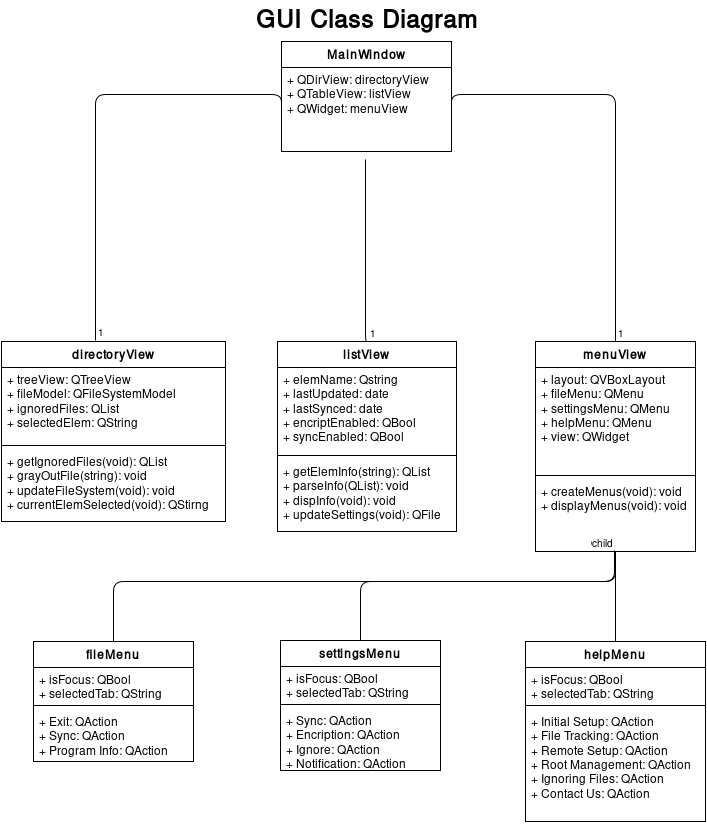

The diagram above was exported from draw.io. Its source (the exported page's mxGraphModel, read from the mxfile embedded in the PNG):
<mxGraphModel dx="1430" dy="770" grid="1" gridSize="10" guides="1" tooltips="1" connect="1" arrows="1" fold="1" page="1" pageScale="1" pageWidth="850" pageHeight="1100" background="#ffffff" math="0" shadow="0">
  <root>
    <mxCell id="0" />
    <mxCell id="1" parent="0" />
    <mxCell id="6811e900b734412d-1" value="MainWindow" style="swimlane;html=1;fontStyle=1;align=center;verticalAlign=top;childLayout=stackLayout;horizontal=1;startSize=26;horizontalStack=0;resizeParent=1;resizeLast=0;collapsible=1;marginBottom=0;swimlaneFillColor=#ffffff;" vertex="1" parent="1">
      <mxGeometry x="346" y="80" width="170" height="110" as="geometry" />
    </mxCell>
    <mxCell id="6811e900b734412d-2" value="+ QDirView: directoryView&lt;div&gt;+ QTableView: listView&lt;/div&gt;&lt;div&gt;+ QWidget: menuView&lt;/div&gt;" style="text;html=1;strokeColor=none;fillColor=none;align=left;verticalAlign=top;spacingLeft=4;spacingRight=4;whiteSpace=wrap;overflow=hidden;rotatable=0;points=[[0,0.5],[1,0.5]];portConstraint=eastwest;" vertex="1" parent="6811e900b734412d-1">
      <mxGeometry y="26" width="170" height="84" as="geometry" />
    </mxCell>
    <mxCell id="6811e900b734412d-3" value="directoryView" style="swimlane;html=1;fontStyle=1;align=center;verticalAlign=top;childLayout=stackLayout;horizontal=1;startSize=26;horizontalStack=0;resizeParent=1;resizeLast=0;collapsible=1;marginBottom=0;swimlaneFillColor=#ffffff;" vertex="1" parent="1">
      <mxGeometry x="66" y="380" width="224" height="180" as="geometry" />
    </mxCell>
    <mxCell id="6811e900b734412d-4" value="+ treeView:&amp;nbsp;QTreeView&lt;div&gt;+ fileModel:&amp;nbsp;&lt;span&gt;QFileSystemModel&lt;/span&gt;&lt;/div&gt;&lt;div&gt;+ ignoredFiles:&amp;nbsp;&lt;span&gt;QList&lt;/span&gt;&lt;/div&gt;&lt;div&gt;&lt;span&gt;+ selectedElem: QString&lt;/span&gt;&lt;/div&gt;" style="text;html=1;strokeColor=none;fillColor=none;align=left;verticalAlign=top;spacingLeft=4;spacingRight=4;whiteSpace=wrap;overflow=hidden;rotatable=0;points=[[0,0.5],[1,0.5]];portConstraint=eastwest;" vertex="1" parent="6811e900b734412d-3">
      <mxGeometry y="26" width="224" height="74" as="geometry" />
    </mxCell>
    <mxCell id="6811e900b734412d-5" value="" style="line;html=1;strokeWidth=1;fillColor=none;align=left;verticalAlign=middle;spacingTop=-1;spacingLeft=3;spacingRight=3;rotatable=0;labelPosition=right;points=[];portConstraint=eastwest;" vertex="1" parent="6811e900b734412d-3">
      <mxGeometry y="100" width="224" height="8" as="geometry" />
    </mxCell>
    <mxCell id="6811e900b734412d-6" value="+ getIgnoredFiles(void): QList&lt;div&gt;+ grayOutFile(string): void&lt;/div&gt;&lt;div&gt;+ updateFileSystem(void): void&lt;/div&gt;&lt;div&gt;+ currentElemSelected(void): QStirng&lt;/div&gt;" style="text;html=1;strokeColor=none;fillColor=none;align=left;verticalAlign=top;spacingLeft=4;spacingRight=4;whiteSpace=wrap;overflow=hidden;rotatable=0;points=[[0,0.5],[1,0.5]];portConstraint=eastwest;" vertex="1" parent="6811e900b734412d-3">
      <mxGeometry y="108" width="224" height="72" as="geometry" />
    </mxCell>
    <mxCell id="6811e900b734412d-7" value="menuView" style="swimlane;html=1;fontStyle=1;align=center;verticalAlign=top;childLayout=stackLayout;horizontal=1;startSize=26;horizontalStack=0;resizeParent=1;resizeLast=0;collapsible=1;marginBottom=0;swimlaneFillColor=#ffffff;" vertex="1" parent="1">
      <mxGeometry x="600" y="380" width="160" height="210" as="geometry" />
    </mxCell>
    <mxCell id="6811e900b734412d-8" value="+ layout: QVBoxLayout&lt;div&gt;+ fileMenu: QMenu&lt;/div&gt;&lt;div&gt;+ settingsMenu: QMenu&lt;/div&gt;&lt;div&gt;+ helpMenu: QMenu&lt;/div&gt;&lt;div&gt;+ view: QWidget&lt;/div&gt;" style="text;html=1;strokeColor=none;fillColor=none;align=left;verticalAlign=top;spacingLeft=4;spacingRight=4;whiteSpace=wrap;overflow=hidden;rotatable=0;points=[[0,0.5],[1,0.5]];portConstraint=eastwest;" vertex="1" parent="6811e900b734412d-7">
      <mxGeometry y="26" width="160" height="104" as="geometry" />
    </mxCell>
    <mxCell id="6811e900b734412d-9" value="" style="line;html=1;strokeWidth=1;fillColor=none;align=left;verticalAlign=middle;spacingTop=-1;spacingLeft=3;spacingRight=3;rotatable=0;labelPosition=right;points=[];portConstraint=eastwest;" vertex="1" parent="6811e900b734412d-7">
      <mxGeometry y="130" width="160" height="8" as="geometry" />
    </mxCell>
    <mxCell id="6811e900b734412d-10" value="+ createMenus(void): void&lt;div&gt;+ displayMenus(void): void&lt;/div&gt;" style="text;html=1;strokeColor=none;fillColor=none;align=left;verticalAlign=top;spacingLeft=4;spacingRight=4;whiteSpace=wrap;overflow=hidden;rotatable=0;points=[[0,0.5],[1,0.5]];portConstraint=eastwest;" vertex="1" parent="6811e900b734412d-7">
      <mxGeometry y="138" width="160" height="72" as="geometry" />
    </mxCell>
    <mxCell id="6811e900b734412d-11" value="listView" style="swimlane;html=1;fontStyle=1;align=center;verticalAlign=top;childLayout=stackLayout;horizontal=1;startSize=26;horizontalStack=0;resizeParent=1;resizeLast=0;collapsible=1;marginBottom=0;swimlaneFillColor=#ffffff;" vertex="1" parent="1">
      <mxGeometry x="342" y="380" width="179" height="190" as="geometry" />
    </mxCell>
    <mxCell id="6811e900b734412d-12" value="+ elemName: Qstring&lt;div&gt;+ lastUpdated: date&lt;/div&gt;&lt;div&gt;+ lastSynced: date&lt;/div&gt;&lt;div&gt;+ encriptEnabled: QBool&lt;/div&gt;&lt;div&gt;+ syncEnabled: QBool&lt;/div&gt;" style="text;html=1;strokeColor=none;fillColor=none;align=left;verticalAlign=top;spacingLeft=4;spacingRight=4;whiteSpace=wrap;overflow=hidden;rotatable=0;points=[[0,0.5],[1,0.5]];portConstraint=eastwest;" vertex="1" parent="6811e900b734412d-11">
      <mxGeometry y="26" width="179" height="84" as="geometry" />
    </mxCell>
    <mxCell id="6811e900b734412d-13" value="" style="line;html=1;strokeWidth=1;fillColor=none;align=left;verticalAlign=middle;spacingTop=-1;spacingLeft=3;spacingRight=3;rotatable=0;labelPosition=right;points=[];portConstraint=eastwest;" vertex="1" parent="6811e900b734412d-11">
      <mxGeometry y="110" width="179" height="8" as="geometry" />
    </mxCell>
    <mxCell id="6811e900b734412d-14" value="+ getElemInfo(string): QList&lt;div&gt;+ parseInfo(QList): void&lt;/div&gt;&lt;div&gt;+ dispInfo(void): void&lt;/div&gt;&lt;div&gt;+ updateSettings(void): QFile&lt;/div&gt;" style="text;html=1;strokeColor=none;fillColor=none;align=left;verticalAlign=top;spacingLeft=4;spacingRight=4;whiteSpace=wrap;overflow=hidden;rotatable=0;points=[[0,0.5],[1,0.5]];portConstraint=eastwest;" vertex="1" parent="6811e900b734412d-11">
      <mxGeometry y="118" width="179" height="72" as="geometry" />
    </mxCell>
    <mxCell id="16680af1cbdc40fd-1" value="" style="endArrow=none;endFill=0;html=1;edgeStyle=orthogonalEdgeStyle;align=left;verticalAlign=top;entryX=0;entryY=0.5;" edge="1" parent="1" target="6811e900b734412d-2">
      <mxGeometry x="-1" relative="1" as="geometry">
        <mxPoint x="160" y="379" as="sourcePoint" />
        <mxPoint x="320" y="379" as="targetPoint" />
        <Array as="points">
          <mxPoint x="160" y="133" />
        </Array>
      </mxGeometry>
    </mxCell>
    <mxCell id="16680af1cbdc40fd-2" value="1" style="resizable=0;html=1;align=left;verticalAlign=bottom;labelBackgroundColor=#ffffff;fontSize=10;" vertex="1" connectable="0" parent="16680af1cbdc40fd-1">
      <mxGeometry x="-1" relative="1" as="geometry" />
    </mxCell>
    <mxCell id="16680af1cbdc40fd-3" value="" style="endArrow=none;html=1;edgeStyle=orthogonalEdgeStyle;exitX=0.5;exitY=0;entryX=0.494;entryY=1.093;entryPerimeter=0;" edge="1" parent="1" source="6811e900b734412d-11" target="6811e900b734412d-2">
      <mxGeometry relative="1" as="geometry">
        <mxPoint x="390" y="340" as="sourcePoint" />
        <mxPoint x="550" y="340" as="targetPoint" />
        <Array as="points">
          <mxPoint x="430" y="380" />
        </Array>
      </mxGeometry>
    </mxCell>
    <mxCell id="16680af1cbdc40fd-4" value="1" style="resizable=0;html=1;align=left;verticalAlign=bottom;labelBackgroundColor=#ffffff;fontSize=10;" vertex="1" connectable="0" parent="16680af1cbdc40fd-3">
      <mxGeometry x="-1" relative="1" as="geometry" />
    </mxCell>
    <mxCell id="16680af1cbdc40fd-6" value="" style="endArrow=none;endFill=0;html=1;edgeStyle=orthogonalEdgeStyle;align=left;verticalAlign=top;exitX=0.5;exitY=0;entryX=1;entryY=0.5;" edge="1" parent="1" source="6811e900b734412d-7" target="6811e900b734412d-2">
      <mxGeometry x="-1" relative="1" as="geometry">
        <mxPoint x="600" y="320" as="sourcePoint" />
        <mxPoint x="680" y="110" as="targetPoint" />
        <Array as="points">
          <mxPoint x="680" y="133" />
        </Array>
      </mxGeometry>
    </mxCell>
    <mxCell id="16680af1cbdc40fd-7" value="1" style="resizable=0;html=1;align=left;verticalAlign=bottom;labelBackgroundColor=#ffffff;fontSize=10;" vertex="1" connectable="0" parent="16680af1cbdc40fd-6">
      <mxGeometry x="-1" relative="1" as="geometry" />
    </mxCell>
    <mxCell id="348234de4da55dd2-1" value="fileMenu" style="swimlane;html=1;fontStyle=1;align=center;verticalAlign=top;childLayout=stackLayout;horizontal=1;startSize=26;horizontalStack=0;resizeParent=1;resizeLast=0;collapsible=1;marginBottom=0;swimlaneFillColor=#ffffff;" vertex="1" parent="1">
      <mxGeometry x="98" y="680" width="160" height="120" as="geometry" />
    </mxCell>
    <mxCell id="348234de4da55dd2-2" value="+ isFocus: QBool&lt;div&gt;+ selectedTab: QString&lt;/div&gt;" style="text;html=1;strokeColor=none;fillColor=none;align=left;verticalAlign=top;spacingLeft=4;spacingRight=4;whiteSpace=wrap;overflow=hidden;rotatable=0;points=[[0,0.5],[1,0.5]];portConstraint=eastwest;" vertex="1" parent="348234de4da55dd2-1">
      <mxGeometry y="26" width="160" height="34" as="geometry" />
    </mxCell>
    <mxCell id="348234de4da55dd2-3" value="" style="line;html=1;strokeWidth=1;fillColor=none;align=left;verticalAlign=middle;spacingTop=-1;spacingLeft=3;spacingRight=3;rotatable=0;labelPosition=right;points=[];portConstraint=eastwest;" vertex="1" parent="348234de4da55dd2-1">
      <mxGeometry y="60" width="160" height="8" as="geometry" />
    </mxCell>
    <mxCell id="348234de4da55dd2-4" value="+ Exit: QAction&lt;div&gt;+ Sync: QAction&lt;/div&gt;&lt;div&gt;+ Program Info: QAction&lt;/div&gt;" style="text;html=1;strokeColor=none;fillColor=none;align=left;verticalAlign=top;spacingLeft=4;spacingRight=4;whiteSpace=wrap;overflow=hidden;rotatable=0;points=[[0,0.5],[1,0.5]];portConstraint=eastwest;" vertex="1" parent="348234de4da55dd2-1">
      <mxGeometry y="68" width="160" height="52" as="geometry" />
    </mxCell>
    <mxCell id="348234de4da55dd2-5" value="settingsMenu" style="swimlane;html=1;fontStyle=1;align=center;verticalAlign=top;childLayout=stackLayout;horizontal=1;startSize=26;horizontalStack=0;resizeParent=1;resizeLast=0;collapsible=1;marginBottom=0;swimlaneFillColor=#ffffff;" vertex="1" parent="1">
      <mxGeometry x="345" y="679" width="160" height="130" as="geometry" />
    </mxCell>
    <mxCell id="348234de4da55dd2-6" value="+ isFocus: QBool&lt;div&gt;+ selectedTab: QString&lt;/div&gt;" style="text;html=1;strokeColor=none;fillColor=none;align=left;verticalAlign=top;spacingLeft=4;spacingRight=4;whiteSpace=wrap;overflow=hidden;rotatable=0;points=[[0,0.5],[1,0.5]];portConstraint=eastwest;" vertex="1" parent="348234de4da55dd2-5">
      <mxGeometry y="26" width="160" height="34" as="geometry" />
    </mxCell>
    <mxCell id="348234de4da55dd2-7" value="" style="line;html=1;strokeWidth=1;fillColor=none;align=left;verticalAlign=middle;spacingTop=-1;spacingLeft=3;spacingRight=3;rotatable=0;labelPosition=right;points=[];portConstraint=eastwest;" vertex="1" parent="348234de4da55dd2-5">
      <mxGeometry y="60" width="160" height="8" as="geometry" />
    </mxCell>
    <mxCell id="348234de4da55dd2-8" value="+ Sync: QAction&lt;div&gt;+ Encription: QAction&lt;/div&gt;&lt;div&gt;+ Ignore: QAction&lt;/div&gt;&lt;div&gt;+ Notification: QAction&lt;/div&gt;" style="text;html=1;strokeColor=none;fillColor=none;align=left;verticalAlign=top;spacingLeft=4;spacingRight=4;whiteSpace=wrap;overflow=hidden;rotatable=0;points=[[0,0.5],[1,0.5]];portConstraint=eastwest;" vertex="1" parent="348234de4da55dd2-5">
      <mxGeometry y="68" width="160" height="62" as="geometry" />
    </mxCell>
    <mxCell id="348234de4da55dd2-9" value="helpMenu" style="swimlane;html=1;fontStyle=1;align=center;verticalAlign=top;childLayout=stackLayout;horizontal=1;startSize=26;horizontalStack=0;resizeParent=1;resizeLast=0;collapsible=1;marginBottom=0;swimlaneFillColor=#ffffff;" vertex="1" parent="1">
      <mxGeometry x="590" y="680" width="180" height="180" as="geometry" />
    </mxCell>
    <mxCell id="348234de4da55dd2-10" value="+ isFocus: QBool&lt;div&gt;+ selectedTab: QString&lt;/div&gt;" style="text;html=1;strokeColor=none;fillColor=none;align=left;verticalAlign=top;spacingLeft=4;spacingRight=4;whiteSpace=wrap;overflow=hidden;rotatable=0;points=[[0,0.5],[1,0.5]];portConstraint=eastwest;" vertex="1" parent="348234de4da55dd2-9">
      <mxGeometry y="26" width="180" height="34" as="geometry" />
    </mxCell>
    <mxCell id="348234de4da55dd2-11" value="" style="line;html=1;strokeWidth=1;fillColor=none;align=left;verticalAlign=middle;spacingTop=-1;spacingLeft=3;spacingRight=3;rotatable=0;labelPosition=right;points=[];portConstraint=eastwest;" vertex="1" parent="348234de4da55dd2-9">
      <mxGeometry y="60" width="180" height="8" as="geometry" />
    </mxCell>
    <mxCell id="348234de4da55dd2-12" value="+ Initial Setup: QAction&lt;div&gt;+ File Tracking: QAction&lt;/div&gt;&lt;div&gt;+ Remote Setup: QAction&lt;/div&gt;&lt;div&gt;+ Root Management: QAction&lt;/div&gt;&lt;div&gt;+ Ignoring Files: QAction&lt;/div&gt;&lt;div&gt;+ Contact Us: QAction&lt;/div&gt;&lt;div&gt;&lt;br&gt;&lt;/div&gt;" style="text;html=1;strokeColor=none;fillColor=none;align=left;verticalAlign=top;spacingLeft=4;spacingRight=4;whiteSpace=wrap;overflow=hidden;rotatable=0;points=[[0,0.5],[1,0.5]];portConstraint=eastwest;" vertex="1" parent="348234de4da55dd2-9">
      <mxGeometry y="68" width="180" height="112" as="geometry" />
    </mxCell>
    <mxCell id="348234de4da55dd2-16" value="" style="endArrow=none;html=1;edgeStyle=orthogonalEdgeStyle;exitX=0.5;exitY=0;entryX=0.494;entryY=0.986;entryPerimeter=0;" edge="1" parent="1" source="348234de4da55dd2-1" target="6811e900b734412d-10">
      <mxGeometry relative="1" as="geometry">
        <mxPoint x="170" y="620" as="sourcePoint" />
        <mxPoint x="680" y="620" as="targetPoint" />
        <Array as="points">
          <mxPoint x="178" y="620" />
          <mxPoint x="679" y="620" />
        </Array>
      </mxGeometry>
    </mxCell>
    <mxCell id="348234de4da55dd2-18" value="child" style="resizable=0;html=1;align=right;verticalAlign=bottom;labelBackgroundColor=#ffffff;fontSize=10;" vertex="1" connectable="0" parent="348234de4da55dd2-16">
      <mxGeometry x="1" relative="1" as="geometry" />
    </mxCell>
    <mxCell id="348234de4da55dd2-22" value="" style="endArrow=none;html=1;edgeStyle=orthogonalEdgeStyle;exitX=0.5;exitY=0;" edge="1" parent="1" source="348234de4da55dd2-5" target="6811e900b734412d-10">
      <mxGeometry relative="1" as="geometry">
        <mxPoint x="320" y="640" as="sourcePoint" />
        <mxPoint x="680" y="640" as="targetPoint" />
        <Array as="points">
          <mxPoint x="425" y="620" />
          <mxPoint x="680" y="620" />
        </Array>
      </mxGeometry>
    </mxCell>
    <mxCell id="348234de4da55dd2-24" value="child" style="resizable=0;html=1;align=right;verticalAlign=bottom;labelBackgroundColor=#ffffff;fontSize=10;" vertex="1" connectable="0" parent="348234de4da55dd2-22">
      <mxGeometry x="1" relative="1" as="geometry" />
    </mxCell>
    <mxCell id="26e4c44491c83553-1" style="edgeStyle=orthogonalEdgeStyle;rounded=0;html=1;exitX=0.5;exitY=0;endArrow=none;endFill=0;jettySize=auto;orthogonalLoop=1;fontSize=12;" edge="1" parent="1" source="348234de4da55dd2-9">
      <mxGeometry relative="1" as="geometry">
        <mxPoint x="680" y="590" as="targetPoint" />
      </mxGeometry>
    </mxCell>
    <mxCell id="58beece53d7b55db-1" value="GUI Class Diagram" style="text;html=1;fontSize=24;fontStyle=1;verticalAlign=middle;align=center;" vertex="1" parent="1">
      <mxGeometry x="319" y="40" width="225" height="40" as="geometry" />
    </mxCell>
  </root>
</mxGraphModel>